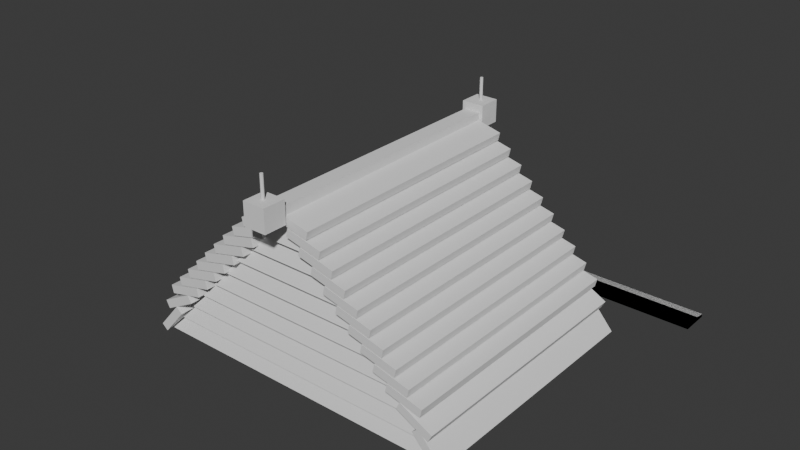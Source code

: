 # Source: belajar-1.blend  (saved by Blender 4.0.36; exported with 4.5.12 LTS)
import bpy
from mathutils import Matrix  # noqa: F401  (used for matrix-valued properties, if any)

bpy.ops.wm.read_factory_settings(use_empty=True)
scene = bpy.context.scene
scene.name = 'Scene'

# ---- collections
col_collection = bpy.data.collections.new('Collection'); scene.collection.children.link(col_collection)

# ---- materials (node trees are filled in below, after node groups)
mat_material = bpy.data.materials.new('Material')
mat_material.alpha_threshold = 0.0
mat_material.use_transparent_shadow = False
mat_material.roughness = 0.5
mat_material.line_color = (0.0, 0.0, 0.0, 1.0)

# ---- material node trees
mat_material.use_nodes = True; mat_material.node_tree.nodes.clear()
_N = mat_material.node_tree.nodes; _L = mat_material.node_tree.links
n0 = _N.new('ShaderNodeOutputMaterial'); n0.name = 'Material Output'; n0.location = (300, 300)
n1 = _N.new('ShaderNodeBsdfPrincipled'); n1.name = 'Principled BSDF'; n1.location = (10, 300)
n1.inputs[3].default_value = 1.45
_L.new(n1.outputs[0], n0.inputs[0])
n0.is_active_output = True

# ---- world
world_world = bpy.data.worlds.new('World'); scene.world = world_world
world_world.use_nodes = True; world_world.node_tree.nodes.clear()
_N = world_world.node_tree.nodes; _L = world_world.node_tree.links
n0 = _N.new('ShaderNodeOutputWorld'); n0.name = 'World Output'; n0.location = (300, 300)
n1 = _N.new('ShaderNodeBackground'); n1.name = 'Background'; n1.location = (10, 300)
n1.inputs[0].default_value = (0.05088, 0.05088, 0.05088, 1.0)
_L.new(n1.outputs[0], n0.inputs[0])
n0.is_active_output = True
world_world.color = (0.05088, 0.05088, 0.05088)
world_world.use_sun_shadow = False
world_world.sun_shadow_jitter_overblur = 0.0

# ---- meshes
me_cube_008 = bpy.data.meshes.new('Cube.008')
me_cube_008.from_pydata([(-1.0, -21.58, -9.576), (0.0162, 1.0, 1.0), (0.0294, -1.0, 1.0), (0.1863, -1.0, -1.0), (0.1731, 1.0, -1.0), (0.8249, -19.58, -7.576), (0.8381, -21.58, -7.576), (0.995, -21.58, -9.576), (0.9818, -19.58, -9.576), (0.7238, -17.01, -6.504), (0.737, -19.01, -6.504), (0.894, -19.01, -8.504), (0.8807, -17.01, -8.504), (0.6227, -14.44, -5.432), (0.636, -16.44, -5.432), (0.7929, -16.44, -7.432), (0.7797, -14.44, -7.432), (0.5217, -11.87, -4.36), (0.5349, -13.87, -4.36), (0.6918, -13.87, -6.36), (0.6786, -11.87, -6.36), (0.4206, -9.292, -3.288), (0.4338, -11.29, -3.288), (0.5907, -11.29, -5.288), (0.5775, -9.292, -5.288), (0.3195, -6.719, -2.216), (0.3327, -8.719, -2.216), (0.4896, -8.719, -4.216), (0.4764, -6.719, -4.216), (0.2184, -4.146, -1.144), (0.2316, -6.146, -1.144), (0.3885, -6.146, -3.144), (0.3753, -4.146, -3.144), (0.1173, -1.573, -0.07195), (0.1305, -3.573, -0.07195), (0.2874, -3.573, -2.072), (0.2742, -1.573, -2.072), (-0.0001301, 1.0, 1.0), (-0.01454, -1.0, 1.0), (-0.1752, -1.0, -1.0), (-0.1608, 1.0, -1.0), (-0.8375, -19.58, -7.576), (-0.8519, -21.58, -7.576), (-1.0, -21.58, -9.419), (-1.0, -19.84, -9.576), (-0.9982, -19.58, -9.576), (-0.7328, -17.01, -6.504), (-0.7472, -19.01, -6.504), (-0.9079, -19.01, -8.504), (-0.8935, -17.01, -8.504), (-0.6281, -14.44, -5.432), (-0.6425, -16.44, -5.432), (-0.8033, -16.44, -7.432), (-0.7888, -14.44, -7.432), (-0.5235, -11.87, -4.36), (-0.5379, -13.87, -4.36), (-0.6986, -13.87, -6.36), (-0.6842, -11.87, -6.36), (-0.4188, -9.292, -3.288), (-0.4332, -11.29, -3.288), (-0.5939, -11.29, -5.288), (-0.5795, -9.292, -5.288), (-0.3141, -6.719, -2.216), (-0.3285, -8.719, -2.216), (-0.4892, -8.719, -4.216), (-0.4748, -6.719, -4.216), (-0.2095, -4.146, -1.144), (-0.2239, -6.146, -1.144), (-0.3846, -6.146, -3.144), (-0.3702, -4.146, -3.144), (-0.1048, -1.573, -0.07195), (-0.1192, -3.573, -0.07195), (-0.2799, -3.573, -2.072), (-0.2655, -1.573, -2.072)], [], [(2, 1, 37, 38), (3, 2, 38, 39), (4, 3, 39, 40), (1, 4, 40, 37), (6, 5, 41, 42), (43, 0, 7, 6, 42), (44, 0, 43), (8, 7, 0, 44, 45), (5, 8, 45, 41), (10, 9, 46, 47), (11, 10, 47, 48), (12, 11, 48, 49), (9, 12, 49, 46), (14, 13, 50, 51), (15, 14, 51, 52), (16, 15, 52, 53), (13, 16, 53, 50), (18, 17, 54, 55), (19, 18, 55, 56), (20, 19, 56, 57), (17, 20, 57, 54), (22, 21, 58, 59), (23, 22, 59, 60), (24, 23, 60, 61), (21, 24, 61, 58), (26, 25, 62, 63), (27, 26, 63, 64), (28, 27, 64, 65), (25, 28, 65, 62), (30, 29, 66, 67), (31, 30, 67, 68), (32, 31, 68, 69), (29, 32, 69, 66), (34, 33, 70, 71), (35, 34, 71, 72), (36, 35, 72, 73), (33, 36, 73, 70), (5, 6, 7, 8), (9, 10, 11, 12), (13, 14, 15, 16), (17, 18, 19, 20), (25, 26, 27, 28), (21, 22, 23, 24), (30, 31, 32, 29), (1, 2, 3, 4), (33, 34, 35, 36), (52, 51, 50, 53), (48, 47, 46, 49), (44, 43, 42, 41, 45), (55, 54, 57, 56), (64, 63, 62, 65), (61, 60, 59, 58), (69, 68, 67, 66), (39, 38, 37, 40), (73, 72, 71, 70)])
me_cube_008.polygons.foreach_set('material_index', [0, 0, 0, 0, 0, 0, 0, 0, 0, 0, 0, 0, 0, 0, 0, 0, 0, 0, 0, 0, 0, 0, 0, 0, 0, 0, 0, 0, 0, 0, 0, 0, 0, 0, 0, 0, 0, 13684, 13684, 13684, 13684, 13684, 13684, 13684, 13684, 13684, 13077, 13077, 13077, 13077, 13077, 13077, 13077, 13077, 13077])
_uv = me_cube_008.uv_layers.new(name='UVMap')
_uv.uv.foreach_set('vector', [0.7463, 0.75, 0.748, 0.5, 0.75, 0.5, 0.7518, 0.75, 0.375, 0.8517, 0.625, 0.8713, 0.625, 0.8768, 0.375, 0.8969, 0.2716, 0.5, 0.2733, 0.75, 0.2281, 0.75, 0.2299, 0.5, 0.625, 0.377, 0.375, 0.3966, 0.375, 0.3549, 0.625, 0.375, 0.6452, 0.75, 0.6469, 0.5, 0.8547, 0.5, 0.8565, 0.75, 0.3946, 1.0, 0.375, 1.0, 0.375, 0.7506, 0.625, 0.7702, 0.625, 0.9815, 0.375, 0.2185, 0.375, 0.0, 0.3946, 0.0, 0.3727, 0.5, 0.3744, 0.75, 0.125, 0.75, 0.125, 0.5315, 0.1252, 0.5, 0.625, 0.4781, 0.375, 0.4977, 0.375, 0.2502, 0.625, 0.2703, 0.6579, 0.75, 0.6595, 0.5, 0.8416, 0.5, 0.8434, 0.75, 0.375, 0.7633, 0.625, 0.7829, 0.625, 0.9684, 0.375, 0.9885, 0.3601, 0.5, 0.3617, 0.75, 0.1365, 0.75, 0.1383, 0.5, 0.625, 0.4655, 0.375, 0.4851, 0.375, 0.2633, 0.625, 0.2834, 0.6705, 0.75, 0.6722, 0.5, 0.8285, 0.5, 0.8303, 0.75, 0.375, 0.7759, 0.625, 0.7955, 0.625, 0.9553, 0.375, 0.9754, 0.3475, 0.5, 0.3491, 0.75, 0.1496, 0.75, 0.1514, 0.5, 0.625, 0.4528, 0.375, 0.4725, 0.375, 0.2764, 0.625, 0.2965, 0.6831, 0.75, 0.6848, 0.5, 0.8154, 0.5, 0.8172, 0.75, 0.375, 0.7885, 0.625, 0.8081, 0.625, 0.9422, 0.375, 0.9623, 0.3348, 0.5, 0.3365, 0.75, 0.1627, 0.75, 0.1645, 0.5, 0.625, 0.4402, 0.375, 0.4598, 0.375, 0.2895, 0.625, 0.3096, 0.6958, 0.75, 0.6974, 0.5, 0.8024, 0.5, 0.8042, 0.75, 0.375, 0.8012, 0.625, 0.8208, 0.625, 0.9292, 0.375, 0.9492, 0.3222, 0.5, 0.3238, 0.75, 0.1758, 0.75, 0.1776, 0.5, 0.625, 0.4276, 0.375, 0.4472, 0.375, 0.3026, 0.625, 0.3226, 0.7084, 0.75, 0.7101, 0.5, 0.7893, 0.5, 0.7911, 0.75, 0.375, 0.8138, 0.625, 0.8334, 0.625, 0.9161, 0.375, 0.9362, 0.3095, 0.5, 0.3112, 0.75, 0.1888, 0.75, 0.1906, 0.5, 0.625, 0.4149, 0.375, 0.4345, 0.375, 0.3156, 0.625, 0.3357, 0.7211, 0.75, 0.7227, 0.5, 0.7762, 0.5, 0.778, 0.75, 0.375, 0.8264, 0.625, 0.8461, 0.625, 0.903, 0.375, 0.9231, 0.2969, 0.5, 0.2986, 0.75, 0.2019, 0.75, 0.2037, 0.5, 0.625, 0.4023, 0.375, 0.4219, 0.375, 0.3287, 0.625, 0.3488, 0.7337, 0.75, 0.7353, 0.5, 0.7631, 0.5, 0.7649, 0.75, 0.375, 0.8391, 0.625, 0.8587, 0.625, 0.8899, 0.375, 0.91, 0.2843, 0.5, 0.2859, 0.75, 0.215, 0.75, 0.2168, 0.5, 0.625, 0.3897, 0.375, 0.4093, 0.375, 0.3418, 0.625, 0.3619, 0.827, 0.6283, 0.8303, 0.6336, 0.8684, 0.6203, 0.8651, 0.615, 0.8023, 0.6286, 0.8056, 0.6339, 0.8437, 0.6206, 0.8404, 0.6153, 0.7776, 0.6289, 0.7809, 0.6342, 0.819, 0.6209, 0.8157, 0.6156, 0.7529, 0.6292, 0.7563, 0.6345, 0.7944, 0.6212, 0.791, 0.6159, 0.7036, 0.6298, 0.7069, 0.6351, 0.745, 0.6218, 0.7417, 0.6165, 0.7283, 0.6295, 0.7316, 0.6348, 0.7697, 0.6215, 0.7664, 0.6162, 0.6822, 0.6354, 0.7203, 0.6221, 0.717, 0.6168, 0.6789, 0.6301, 0.6295, 0.6307, 0.6329, 0.636, 0.671, 0.6227, 0.6676, 0.6174, 0.6542, 0.6304, 0.6575, 0.6357, 0.6956, 0.6224, 0.6923, 0.6171, 0.5693, 0.1503, 0.5305, 0.1377, 0.5272, 0.143, 0.5659, 0.1557, 0.5943, 0.1502, 0.5556, 0.1376, 0.5523, 0.1429, 0.591, 0.1556, 0.6165, 0.1548, 0.6164, 0.1491, 0.5807, 0.1375, 0.5773, 0.1428, 0.6161, 0.1555, 0.5055, 0.1378, 0.5021, 0.1431, 0.5408, 0.1558, 0.5442, 0.1504, 0.494, 0.1506, 0.4553, 0.138, 0.4519, 0.1433, 0.4907, 0.156, 0.5157, 0.1559, 0.5191, 0.1505, 0.4804, 0.1379, 0.477, 0.1432, 0.4656, 0.1561, 0.4689, 0.1507, 0.4302, 0.1381, 0.4269, 0.1434, 0.4188, 0.1509, 0.3801, 0.1383, 0.3767, 0.1436, 0.4154, 0.1563, 0.4405, 0.1562, 0.4439, 0.1508, 0.4051, 0.1382, 0.4018, 0.1435])
me_cube_008.materials.append(mat_material)
me_cube_008.use_mirror_vertex_groups = False
me_cube_008.update()
me_cube_012 = bpy.data.meshes.new('Cube.012')
me_cube_012.from_pydata([(-1.0, -21.58, -9.576), (0.0162, 1.0, 1.0), (0.0294, -1.0, 1.0), (0.1863, -1.0, -1.0), (0.1731, 1.0, -1.0), (0.8249, -19.58, -7.576), (0.8381, -21.58, -7.576), (0.995, -21.58, -9.576), (0.9818, -19.58, -9.576), (0.7238, -17.01, -6.504), (0.737, -19.01, -6.504), (0.894, -19.01, -8.504), (0.8807, -17.01, -8.504), (0.6227, -14.44, -5.432), (0.636, -16.44, -5.432), (0.7929, -16.44, -7.432), (0.7797, -14.44, -7.432), (0.5217, -11.87, -4.36), (0.5349, -13.87, -4.36), (0.6918, -13.87, -6.36), (0.6786, -11.87, -6.36), (0.4206, -9.292, -3.288), (0.4338, -11.29, -3.288), (0.5907, -11.29, -5.288), (0.5775, -9.292, -5.288), (0.3195, -6.719, -2.216), (0.3327, -8.719, -2.216), (0.4896, -8.719, -4.216), (0.4764, -6.719, -4.216), (0.2184, -4.146, -1.144), (0.2316, -6.146, -1.144), (0.3885, -6.146, -3.144), (0.3753, -4.146, -3.144), (0.1173, -1.573, -0.07195), (0.1305, -3.573, -0.07195), (0.2874, -3.573, -2.072), (0.2742, -1.573, -2.072), (-0.0001301, 1.0, 1.0), (-0.01454, -1.0, 1.0), (-0.1752, -1.0, -1.0), (-0.1608, 1.0, -1.0), (-0.8375, -19.58, -7.576), (-0.8519, -21.58, -7.576), (-1.0, -21.58, -9.419), (-1.0, -19.84, -9.576), (-0.9982, -19.58, -9.576), (-0.7328, -17.01, -6.504), (-0.7472, -19.01, -6.504), (-0.9079, -19.01, -8.504), (-0.8935, -17.01, -8.504), (-0.6281, -14.44, -5.432), (-0.6425, -16.44, -5.432), (-0.8033, -16.44, -7.432), (-0.7888, -14.44, -7.432), (-0.5235, -11.87, -4.36), (-0.5379, -13.87, -4.36), (-0.6986, -13.87, -6.36), (-0.6842, -11.87, -6.36), (-0.4188, -9.292, -3.288), (-0.4332, -11.29, -3.288), (-0.5939, -11.29, -5.288), (-0.5795, -9.292, -5.288), (-0.3141, -6.719, -2.216), (-0.3285, -8.719, -2.216), (-0.4892, -8.719, -4.216), (-0.4748, -6.719, -4.216), (-0.2095, -4.146, -1.144), (-0.2239, -6.146, -1.144), (-0.3846, -6.146, -3.144), (-0.3702, -4.146, -3.144), (-0.1048, -1.573, -0.07195), (-0.1192, -3.573, -0.07195), (-0.2799, -3.573, -2.072), (-0.2655, -1.573, -2.072)], [], [(2, 1, 37, 38), (3, 2, 38, 39), (4, 3, 39, 40), (1, 4, 40, 37), (6, 5, 41, 42), (43, 0, 7, 6, 42), (44, 0, 43), (8, 7, 0, 44, 45), (5, 8, 45, 41), (10, 9, 46, 47), (11, 10, 47, 48), (12, 11, 48, 49), (9, 12, 49, 46), (14, 13, 50, 51), (15, 14, 51, 52), (16, 15, 52, 53), (13, 16, 53, 50), (18, 17, 54, 55), (19, 18, 55, 56), (20, 19, 56, 57), (17, 20, 57, 54), (22, 21, 58, 59), (23, 22, 59, 60), (24, 23, 60, 61), (21, 24, 61, 58), (26, 25, 62, 63), (27, 26, 63, 64), (28, 27, 64, 65), (25, 28, 65, 62), (30, 29, 66, 67), (31, 30, 67, 68), (32, 31, 68, 69), (29, 32, 69, 66), (34, 33, 70, 71), (35, 34, 71, 72), (36, 35, 72, 73), (33, 36, 73, 70), (5, 6, 7, 8), (9, 10, 11, 12), (13, 14, 15, 16), (17, 18, 19, 20), (25, 26, 27, 28), (21, 22, 23, 24), (30, 31, 32, 29), (1, 2, 3, 4), (33, 34, 35, 36), (52, 51, 50, 53), (48, 47, 46, 49), (44, 43, 42, 41, 45), (55, 54, 57, 56), (64, 63, 62, 65), (61, 60, 59, 58), (69, 68, 67, 66), (39, 38, 37, 40), (73, 72, 71, 70)])
me_cube_012.polygons.foreach_set('material_index', [0, 0, 0, 0, 0, 0, 0, 0, 0, 0, 0, 0, 0, 0, 0, 0, 0, 0, 0, 0, 0, 0, 0, 0, 0, 0, 0, 0, 0, 0, 0, 0, 0, 0, 0, 0, 0, 13684, 13684, 13684, 13684, 13684, 13684, 13684, 13684, 13684, 13077, 13077, 13077, 13077, 13077, 13077, 13077, 13077, 13077])
_uv = me_cube_012.uv_layers.new(name='UVMap')
_uv.uv.foreach_set('vector', [0.7463, 0.75, 0.748, 0.5, 0.75, 0.5, 0.7518, 0.75, 0.375, 0.8517, 0.625, 0.8713, 0.625, 0.8768, 0.375, 0.8969, 0.2716, 0.5, 0.2733, 0.75, 0.2281, 0.75, 0.2299, 0.5, 0.625, 0.377, 0.375, 0.3966, 0.375, 0.3549, 0.625, 0.375, 0.6452, 0.75, 0.6469, 0.5, 0.8547, 0.5, 0.8565, 0.75, 0.3946, 1.0, 0.375, 1.0, 0.375, 0.7506, 0.625, 0.7702, 0.625, 0.9815, 0.375, 0.2185, 0.375, 0.0, 0.3946, 0.0, 0.3727, 0.5, 0.3744, 0.75, 0.125, 0.75, 0.125, 0.5315, 0.1252, 0.5, 0.625, 0.4781, 0.375, 0.4977, 0.375, 0.2502, 0.625, 0.2703, 0.6579, 0.75, 0.6595, 0.5, 0.8416, 0.5, 0.8434, 0.75, 0.375, 0.7633, 0.625, 0.7829, 0.625, 0.9684, 0.375, 0.9885, 0.3601, 0.5, 0.3617, 0.75, 0.1365, 0.75, 0.1383, 0.5, 0.625, 0.4655, 0.375, 0.4851, 0.375, 0.2633, 0.625, 0.2834, 0.6705, 0.75, 0.6722, 0.5, 0.8285, 0.5, 0.8303, 0.75, 0.375, 0.7759, 0.625, 0.7955, 0.625, 0.9553, 0.375, 0.9754, 0.3475, 0.5, 0.3491, 0.75, 0.1496, 0.75, 0.1514, 0.5, 0.625, 0.4528, 0.375, 0.4725, 0.375, 0.2764, 0.625, 0.2965, 0.6831, 0.75, 0.6848, 0.5, 0.8154, 0.5, 0.8172, 0.75, 0.375, 0.7885, 0.625, 0.8081, 0.625, 0.9422, 0.375, 0.9623, 0.3348, 0.5, 0.3365, 0.75, 0.1627, 0.75, 0.1645, 0.5, 0.625, 0.4402, 0.375, 0.4598, 0.375, 0.2895, 0.625, 0.3096, 0.6958, 0.75, 0.6974, 0.5, 0.8024, 0.5, 0.8042, 0.75, 0.375, 0.8012, 0.625, 0.8208, 0.625, 0.9292, 0.375, 0.9492, 0.3222, 0.5, 0.3238, 0.75, 0.1758, 0.75, 0.1776, 0.5, 0.625, 0.4276, 0.375, 0.4472, 0.375, 0.3026, 0.625, 0.3226, 0.7084, 0.75, 0.7101, 0.5, 0.7893, 0.5, 0.7911, 0.75, 0.375, 0.8138, 0.625, 0.8334, 0.625, 0.9161, 0.375, 0.9362, 0.3095, 0.5, 0.3112, 0.75, 0.1888, 0.75, 0.1906, 0.5, 0.625, 0.4149, 0.375, 0.4345, 0.375, 0.3156, 0.625, 0.3357, 0.7211, 0.75, 0.7227, 0.5, 0.7762, 0.5, 0.778, 0.75, 0.375, 0.8264, 0.625, 0.8461, 0.625, 0.903, 0.375, 0.9231, 0.2969, 0.5, 0.2986, 0.75, 0.2019, 0.75, 0.2037, 0.5, 0.625, 0.4023, 0.375, 0.4219, 0.375, 0.3287, 0.625, 0.3488, 0.7337, 0.75, 0.7353, 0.5, 0.7631, 0.5, 0.7649, 0.75, 0.375, 0.8391, 0.625, 0.8587, 0.625, 0.8899, 0.375, 0.91, 0.2843, 0.5, 0.2859, 0.75, 0.215, 0.75, 0.2168, 0.5, 0.625, 0.3897, 0.375, 0.4093, 0.375, 0.3418, 0.625, 0.3619, 0.827, 0.6283, 0.8303, 0.6336, 0.8684, 0.6203, 0.8651, 0.615, 0.8023, 0.6286, 0.8056, 0.6339, 0.8437, 0.6206, 0.8404, 0.6153, 0.7776, 0.6289, 0.7809, 0.6342, 0.819, 0.6209, 0.8157, 0.6156, 0.7529, 0.6292, 0.7563, 0.6345, 0.7944, 0.6212, 0.791, 0.6159, 0.7036, 0.6298, 0.7069, 0.6351, 0.745, 0.6218, 0.7417, 0.6165, 0.7283, 0.6295, 0.7316, 0.6348, 0.7697, 0.6215, 0.7664, 0.6162, 0.6822, 0.6354, 0.7203, 0.6221, 0.717, 0.6168, 0.6789, 0.6301, 0.6295, 0.6307, 0.6329, 0.636, 0.671, 0.6227, 0.6676, 0.6174, 0.6542, 0.6304, 0.6575, 0.6357, 0.6956, 0.6224, 0.6923, 0.6171, 0.5693, 0.1503, 0.5305, 0.1377, 0.5272, 0.143, 0.5659, 0.1557, 0.5943, 0.1502, 0.5556, 0.1376, 0.5523, 0.1429, 0.591, 0.1556, 0.6165, 0.1548, 0.6164, 0.1491, 0.5807, 0.1375, 0.5773, 0.1428, 0.6161, 0.1555, 0.5055, 0.1378, 0.5021, 0.1431, 0.5408, 0.1558, 0.5442, 0.1504, 0.494, 0.1506, 0.4553, 0.138, 0.4519, 0.1433, 0.4907, 0.156, 0.5157, 0.1559, 0.5191, 0.1505, 0.4804, 0.1379, 0.477, 0.1432, 0.4656, 0.1561, 0.4689, 0.1507, 0.4302, 0.1381, 0.4269, 0.1434, 0.4188, 0.1509, 0.3801, 0.1383, 0.3767, 0.1436, 0.4154, 0.1563, 0.4405, 0.1562, 0.4439, 0.1508, 0.4051, 0.1382, 0.4018, 0.1435])
me_cube_012.materials.append(mat_material)
me_cube_012.use_mirror_vertex_groups = False
me_cube_012.update()
me_cube_024 = bpy.data.meshes.new('Cube.024')
me_cube_024.from_pydata([(-1.0, -1.0, -1.0), (-1.0, -1.0, 1.0), (-1.0, 1.0, -1.0), (-1.0, 1.0, 1.0), (1.0, -1.0, -1.0), (1.0, -1.0, 1.0), (1.0, 1.0, -1.0), (1.0, 1.0, 1.0), (-30.88, -1.003, -10.15), (-25.86, -1.002, -8.515), (-31.33, 0.9967, -10.15), (-26.31, 0.9977, -8.51), (-29.24, -1.003, -10.41), (-24.22, -1.002, -8.779), (-29.7, 0.9971, -10.41), (-24.68, 0.9981, -8.774), (-25.35, -1.005, -9.405), (-23.25, -1.005, -7.464), (-25.37, 0.9948, -9.43), (-23.27, 0.9953, -7.489), (-23.41, -1.005, -9.515), (-21.31, -1.005, -7.574), (-23.43, 0.9947, -9.54), (-21.33, 0.9952, -7.599), (-21.33, -1.004, -8.713), (-21.33, -1.004, -6.713), (-21.33, 0.9957, -8.713), (-21.33, 0.9957, -6.713), (-19.33, -1.004, -8.713), (-19.33, -1.004, -6.713), (-19.33, 0.9957, -8.713), (-19.33, 0.9957, -6.713), (-19.07, -1.004, -7.856), (-19.07, -1.004, -5.856), (-19.07, 0.9961, -7.856), (-19.07, 0.9961, -5.856), (-17.07, -1.004, -7.856), (-17.07, -1.004, -5.856), (-17.07, 0.9961, -7.856), (-17.07, 0.9961, -5.856), (-16.81, -1.003, -6.999), (-16.81, -1.003, -4.999), (-16.81, 0.9966, -6.999), (-16.81, 0.9966, -4.999), (-14.81, -1.003, -6.999), (-14.81, -1.003, -4.999), (-14.81, 0.9966, -6.999), (-14.81, 0.9966, -4.999), (-14.55, -1.003, -6.142), (-14.55, -1.003, -4.142), (-14.55, 0.9971, -6.142), (-14.55, 0.9971, -4.142), (-12.55, -1.003, -6.142), (-12.55, -1.003, -4.142), (-12.55, 0.9971, -6.142), (-12.55, 0.9971, -4.142), (-12.29, -1.002, -5.285), (-12.29, -1.002, -3.285), (-12.29, 0.9976, -5.285), (-12.29, 0.9976, -3.285), (-10.29, -1.002, -5.285), (-10.29, -1.002, -3.285), (-10.29, 0.9976, -5.285), (-10.29, 0.9976, -3.285), (-10.04, -1.002, -4.428), (-10.04, -1.002, -2.428), (-10.04, 0.9981, -4.428), (-10.04, 0.9981, -2.428), (-8.036, -1.002, -4.428), (-8.036, -1.002, -2.428), (-8.036, 0.9981, -4.428), (-8.036, 0.9981, -2.428), (-7.777, -1.001, -3.571), (-7.777, -1.001, -1.571), (-7.777, 0.9986, -3.571), (-7.777, 0.9986, -1.571), (-5.777, -1.001, -3.571), (-5.777, -1.001, -1.571), (-5.777, 0.9986, -3.571), (-5.777, 0.9986, -1.571), (-5.518, -1.001, -2.714), (-5.518, -1.001, -0.714), (-5.518, 0.999, -2.714), (-5.518, 0.999, -0.714), (-3.518, -1.001, -2.714), (-3.518, -1.001, -0.714), (-3.518, 0.999, -2.714), (-3.518, 0.999, -0.714), (-3.259, -1.0, -1.857), (-3.259, -1.0, 0.143), (-3.259, 0.9995, -1.857), (-3.259, 0.9995, 0.143), (-1.259, -1.0, -1.857), (-1.259, -1.0, 0.143), (-1.259, 0.9995, -1.857), (-1.259, 0.9995, 0.143)], [], [(0, 1, 3, 2), (2, 3, 7, 6), (6, 7, 5, 4), (4, 5, 1, 0), (2, 6, 4, 0), (7, 3, 1, 5), (8, 9, 11, 10), (10, 11, 15, 14), (14, 15, 13, 12), (12, 13, 9, 8), (10, 14, 12, 8), (15, 11, 9, 13), (16, 17, 19, 18), (18, 19, 23, 22), (22, 23, 21, 20), (20, 21, 17, 16), (18, 22, 20, 16), (23, 19, 17, 21), (24, 25, 27, 26), (26, 27, 31, 30), (30, 31, 29, 28), (28, 29, 25, 24), (26, 30, 28, 24), (31, 27, 25, 29), (32, 33, 35, 34), (34, 35, 39, 38), (38, 39, 37, 36), (36, 37, 33, 32), (34, 38, 36, 32), (39, 35, 33, 37), (40, 41, 43, 42), (42, 43, 47, 46), (46, 47, 45, 44), (44, 45, 41, 40), (42, 46, 44, 40), (47, 43, 41, 45), (48, 49, 51, 50), (50, 51, 55, 54), (54, 55, 53, 52), (52, 53, 49, 48), (50, 54, 52, 48), (55, 51, 49, 53), (56, 57, 59, 58), (58, 59, 63, 62), (62, 63, 61, 60), (60, 61, 57, 56), (58, 62, 60, 56), (63, 59, 57, 61), (64, 65, 67, 66), (66, 67, 71, 70), (70, 71, 69, 68), (68, 69, 65, 64), (66, 70, 68, 64), (71, 67, 65, 69), (72, 73, 75, 74), (74, 75, 79, 78), (78, 79, 77, 76), (76, 77, 73, 72), (74, 78, 76, 72), (79, 75, 73, 77), (80, 81, 83, 82), (82, 83, 87, 86), (86, 87, 85, 84), (84, 85, 81, 80), (82, 86, 84, 80), (87, 83, 81, 85), (88, 89, 91, 90), (90, 91, 95, 94), (94, 95, 93, 92), (92, 93, 89, 88), (90, 94, 92, 88), (95, 91, 89, 93)])
_uv = me_cube_024.uv_layers.new(name='UVMap')
_uv.uv.foreach_set('vector', [0.375, 0.0, 0.625, 0.0, 0.625, 0.25, 0.375, 0.25, 0.375, 0.25, 0.625, 0.25, 0.625, 0.5, 0.375, 0.5, 0.375, 0.5, 0.625, 0.5, 0.625, 0.75, 0.375, 0.75, 0.375, 0.75, 0.625, 0.75, 0.625, 1.0, 0.375, 1.0, 0.125, 0.5, 0.375, 0.5, 0.375, 0.75, 0.125, 0.75, 0.625, 0.5, 0.875, 0.5, 0.875, 0.75, 0.625, 0.75, 0.375, 0.0, 0.625, 0.0, 0.625, 0.25, 0.375, 0.25, 0.375, 0.25, 0.625, 0.25, 0.625, 0.5, 0.375, 0.5, 0.375, 0.5, 0.625, 0.5, 0.625, 0.75, 0.375, 0.75, 0.375, 0.75, 0.625, 0.75, 0.625, 1.0, 0.375, 1.0, 0.125, 0.5, 0.375, 0.5, 0.375, 0.75, 0.125, 0.75, 0.625, 0.5, 0.875, 0.5, 0.875, 0.75, 0.625, 0.75, 0.375, 0.0, 0.625, 0.0, 0.625, 0.25, 0.375, 0.25, 0.375, 0.25, 0.625, 0.25, 0.625, 0.5, 0.375, 0.5, 0.375, 0.5, 0.625, 0.5, 0.625, 0.75, 0.375, 0.75, 0.375, 0.75, 0.625, 0.75, 0.625, 1.0, 0.375, 1.0, 0.125, 0.5, 0.375, 0.5, 0.375, 0.75, 0.125, 0.75, 0.625, 0.5, 0.875, 0.5, 0.875, 0.75, 0.625, 0.75, 0.375, 0.0, 0.625, 0.0, 0.625, 0.25, 0.375, 0.25, 0.375, 0.25, 0.625, 0.25, 0.625, 0.5, 0.375, 0.5, 0.375, 0.5, 0.625, 0.5, 0.625, 0.75, 0.375, 0.75, 0.375, 0.75, 0.625, 0.75, 0.625, 1.0, 0.375, 1.0, 0.125, 0.5, 0.375, 0.5, 0.375, 0.75, 0.125, 0.75, 0.625, 0.5, 0.875, 0.5, 0.875, 0.75, 0.625, 0.75, 0.375, 0.0, 0.625, 0.0, 0.625, 0.25, 0.375, 0.25, 0.375, 0.25, 0.625, 0.25, 0.625, 0.5, 0.375, 0.5, 0.375, 0.5, 0.625, 0.5, 0.625, 0.75, 0.375, 0.75, 0.375, 0.75, 0.625, 0.75, 0.625, 1.0, 0.375, 1.0, 0.125, 0.5, 0.375, 0.5, 0.375, 0.75, 0.125, 0.75, 0.625, 0.5, 0.875, 0.5, 0.875, 0.75, 0.625, 0.75, 0.375, 0.0, 0.625, 0.0, 0.625, 0.25, 0.375, 0.25, 0.375, 0.25, 0.625, 0.25, 0.625, 0.5, 0.375, 0.5, 0.375, 0.5, 0.625, 0.5, 0.625, 0.75, 0.375, 0.75, 0.375, 0.75, 0.625, 0.75, 0.625, 1.0, 0.375, 1.0, 0.125, 0.5, 0.375, 0.5, 0.375, 0.75, 0.125, 0.75, 0.625, 0.5, 0.875, 0.5, 0.875, 0.75, 0.625, 0.75, 0.375, 0.0, 0.625, 0.0, 0.625, 0.25, 0.375, 0.25, 0.375, 0.25, 0.625, 0.25, 0.625, 0.5, 0.375, 0.5, 0.375, 0.5, 0.625, 0.5, 0.625, 0.75, 0.375, 0.75, 0.375, 0.75, 0.625, 0.75, 0.625, 1.0, 0.375, 1.0, 0.125, 0.5, 0.375, 0.5, 0.375, 0.75, 0.125, 0.75, 0.625, 0.5, 0.875, 0.5, 0.875, 0.75, 0.625, 0.75, 0.375, 0.0, 0.625, 0.0, 0.625, 0.25, 0.375, 0.25, 0.375, 0.25, 0.625, 0.25, 0.625, 0.5, 0.375, 0.5, 0.375, 0.5, 0.625, 0.5, 0.625, 0.75, 0.375, 0.75, 0.375, 0.75, 0.625, 0.75, 0.625, 1.0, 0.375, 1.0, 0.125, 0.5, 0.375, 0.5, 0.375, 0.75, 0.125, 0.75, 0.625, 0.5, 0.875, 0.5, 0.875, 0.75, 0.625, 0.75, 0.375, 0.0, 0.625, 0.0, 0.625, 0.25, 0.375, 0.25, 0.375, 0.25, 0.625, 0.25, 0.625, 0.5, 0.375, 0.5, 0.375, 0.5, 0.625, 0.5, 0.625, 0.75, 0.375, 0.75, 0.375, 0.75, 0.625, 0.75, 0.625, 1.0, 0.375, 1.0, 0.125, 0.5, 0.375, 0.5, 0.375, 0.75, 0.125, 0.75, 0.625, 0.5, 0.875, 0.5, 0.875, 0.75, 0.625, 0.75, 0.375, 0.0, 0.625, 0.0, 0.625, 0.25, 0.375, 0.25, 0.375, 0.25, 0.625, 0.25, 0.625, 0.5, 0.375, 0.5, 0.375, 0.5, 0.625, 0.5, 0.625, 0.75, 0.375, 0.75, 0.375, 0.75, 0.625, 0.75, 0.625, 1.0, 0.375, 1.0, 0.125, 0.5, 0.375, 0.5, 0.375, 0.75, 0.125, 0.75, 0.625, 0.5, 0.875, 0.5, 0.875, 0.75, 0.625, 0.75, 0.375, 0.0, 0.625, 0.0, 0.625, 0.25, 0.375, 0.25, 0.375, 0.25, 0.625, 0.25, 0.625, 0.5, 0.375, 0.5, 0.375, 0.5, 0.625, 0.5, 0.625, 0.75, 0.375, 0.75, 0.375, 0.75, 0.625, 0.75, 0.625, 1.0, 0.375, 1.0, 0.125, 0.5, 0.375, 0.5, 0.375, 0.75, 0.125, 0.75, 0.625, 0.5, 0.875, 0.5, 0.875, 0.75, 0.625, 0.75, 0.375, 0.0, 0.625, 0.0, 0.625, 0.25, 0.375, 0.25, 0.375, 0.25, 0.625, 0.25, 0.625, 0.5, 0.375, 0.5, 0.375, 0.5, 0.625, 0.5, 0.625, 0.75, 0.375, 0.75, 0.375, 0.75, 0.625, 0.75, 0.625, 1.0, 0.375, 1.0, 0.125, 0.5, 0.375, 0.5, 0.375, 0.75, 0.125, 0.75, 0.625, 0.5, 0.875, 0.5, 0.875, 0.75, 0.625, 0.75])
me_cube_024.update()
me_cube_025 = bpy.data.meshes.new('Cube.025')
me_cube_025.from_pydata([(-1.0, -1.0, -1.0), (-1.0, -1.0, 1.0), (-1.0, 1.0, -1.0), (-1.0, 1.0, 1.0), (1.0, -1.0, -1.0), (1.0, -1.0, 1.0), (1.0, 1.0, -1.0), (1.0, 1.0, 1.0), (-30.88, -1.003, -10.15), (-25.86, -1.002, -8.515), (-31.33, 0.9967, -10.15), (-26.31, 0.9977, -8.51), (-29.24, -1.003, -10.41), (-24.22, -1.002, -8.779), (-29.7, 0.9971, -10.41), (-24.68, 0.9981, -8.774), (-25.35, -1.005, -9.405), (-23.25, -1.005, -7.464), (-25.37, 0.9948, -9.43), (-23.27, 0.9953, -7.489), (-23.41, -1.005, -9.515), (-21.31, -1.005, -7.574), (-23.43, 0.9947, -9.54), (-21.33, 0.9952, -7.599), (-21.33, -1.004, -8.713), (-21.33, -1.004, -6.713), (-21.33, 0.9957, -8.713), (-21.33, 0.9957, -6.713), (-19.33, -1.004, -8.713), (-19.33, -1.004, -6.713), (-19.33, 0.9957, -8.713), (-19.33, 0.9957, -6.713), (-19.07, -1.004, -7.856), (-19.07, -1.004, -5.856), (-19.07, 0.9961, -7.856), (-19.07, 0.9961, -5.856), (-17.07, -1.004, -7.856), (-17.07, -1.004, -5.856), (-17.07, 0.9961, -7.856), (-17.07, 0.9961, -5.856), (-16.81, -1.003, -6.999), (-16.81, -1.003, -4.999), (-16.81, 0.9966, -6.999), (-16.81, 0.9966, -4.999), (-14.81, -1.003, -6.999), (-14.81, -1.003, -4.999), (-14.81, 0.9966, -6.999), (-14.81, 0.9966, -4.999), (-14.55, -1.003, -6.142), (-14.55, -1.003, -4.142), (-14.55, 0.9971, -6.142), (-14.55, 0.9971, -4.142), (-12.55, -1.003, -6.142), (-12.55, -1.003, -4.142), (-12.55, 0.9971, -6.142), (-12.55, 0.9971, -4.142), (-12.29, -1.002, -5.285), (-12.29, -1.002, -3.285), (-12.29, 0.9976, -5.285), (-12.29, 0.9976, -3.285), (-10.29, -1.002, -5.285), (-10.29, -1.002, -3.285), (-10.29, 0.9976, -5.285), (-10.29, 0.9976, -3.285), (-10.04, -1.002, -4.428), (-10.04, -1.002, -2.428), (-10.04, 0.9981, -4.428), (-10.04, 0.9981, -2.428), (-8.036, -1.002, -4.428), (-8.036, -1.002, -2.428), (-8.036, 0.9981, -4.428), (-8.036, 0.9981, -2.428), (-7.777, -1.001, -3.571), (-7.777, -1.001, -1.571), (-7.777, 0.9986, -3.571), (-7.777, 0.9986, -1.571), (-5.777, -1.001, -3.571), (-5.777, -1.001, -1.571), (-5.777, 0.9986, -3.571), (-5.777, 0.9986, -1.571), (-5.518, -1.001, -2.714), (-5.518, -1.001, -0.714), (-5.518, 0.999, -2.714), (-5.518, 0.999, -0.714), (-3.518, -1.001, -2.714), (-3.518, -1.001, -0.714), (-3.518, 0.999, -2.714), (-3.518, 0.999, -0.714), (-3.259, -1.0, -1.857), (-3.259, -1.0, 0.143), (-3.259, 0.9995, -1.857), (-3.259, 0.9995, 0.143), (-1.259, -1.0, -1.857), (-1.259, -1.0, 0.143), (-1.259, 0.9995, -1.857), (-1.259, 0.9995, 0.143)], [], [(0, 1, 3, 2), (2, 3, 7, 6), (6, 7, 5, 4), (4, 5, 1, 0), (2, 6, 4, 0), (7, 3, 1, 5), (8, 9, 11, 10), (10, 11, 15, 14), (14, 15, 13, 12), (12, 13, 9, 8), (10, 14, 12, 8), (15, 11, 9, 13), (16, 17, 19, 18), (18, 19, 23, 22), (22, 23, 21, 20), (20, 21, 17, 16), (18, 22, 20, 16), (23, 19, 17, 21), (24, 25, 27, 26), (26, 27, 31, 30), (30, 31, 29, 28), (28, 29, 25, 24), (26, 30, 28, 24), (31, 27, 25, 29), (32, 33, 35, 34), (34, 35, 39, 38), (38, 39, 37, 36), (36, 37, 33, 32), (34, 38, 36, 32), (39, 35, 33, 37), (40, 41, 43, 42), (42, 43, 47, 46), (46, 47, 45, 44), (44, 45, 41, 40), (42, 46, 44, 40), (47, 43, 41, 45), (48, 49, 51, 50), (50, 51, 55, 54), (54, 55, 53, 52), (52, 53, 49, 48), (50, 54, 52, 48), (55, 51, 49, 53), (56, 57, 59, 58), (58, 59, 63, 62), (62, 63, 61, 60), (60, 61, 57, 56), (58, 62, 60, 56), (63, 59, 57, 61), (64, 65, 67, 66), (66, 67, 71, 70), (70, 71, 69, 68), (68, 69, 65, 64), (66, 70, 68, 64), (71, 67, 65, 69), (72, 73, 75, 74), (74, 75, 79, 78), (78, 79, 77, 76), (76, 77, 73, 72), (74, 78, 76, 72), (79, 75, 73, 77), (80, 81, 83, 82), (82, 83, 87, 86), (86, 87, 85, 84), (84, 85, 81, 80), (82, 86, 84, 80), (87, 83, 81, 85), (88, 89, 91, 90), (90, 91, 95, 94), (94, 95, 93, 92), (92, 93, 89, 88), (90, 94, 92, 88), (95, 91, 89, 93)])
_uv = me_cube_025.uv_layers.new(name='UVMap')
_uv.uv.foreach_set('vector', [0.375, 0.0, 0.625, 0.0, 0.625, 0.25, 0.375, 0.25, 0.375, 0.25, 0.625, 0.25, 0.625, 0.5, 0.375, 0.5, 0.375, 0.5, 0.625, 0.5, 0.625, 0.75, 0.375, 0.75, 0.375, 0.75, 0.625, 0.75, 0.625, 1.0, 0.375, 1.0, 0.125, 0.5, 0.375, 0.5, 0.375, 0.75, 0.125, 0.75, 0.625, 0.5, 0.875, 0.5, 0.875, 0.75, 0.625, 0.75, 0.375, 0.0, 0.625, 0.0, 0.625, 0.25, 0.375, 0.25, 0.375, 0.25, 0.625, 0.25, 0.625, 0.5, 0.375, 0.5, 0.375, 0.5, 0.625, 0.5, 0.625, 0.75, 0.375, 0.75, 0.375, 0.75, 0.625, 0.75, 0.625, 1.0, 0.375, 1.0, 0.125, 0.5, 0.375, 0.5, 0.375, 0.75, 0.125, 0.75, 0.625, 0.5, 0.875, 0.5, 0.875, 0.75, 0.625, 0.75, 0.375, 0.0, 0.625, 0.0, 0.625, 0.25, 0.375, 0.25, 0.375, 0.25, 0.625, 0.25, 0.625, 0.5, 0.375, 0.5, 0.375, 0.5, 0.625, 0.5, 0.625, 0.75, 0.375, 0.75, 0.375, 0.75, 0.625, 0.75, 0.625, 1.0, 0.375, 1.0, 0.125, 0.5, 0.375, 0.5, 0.375, 0.75, 0.125, 0.75, 0.625, 0.5, 0.875, 0.5, 0.875, 0.75, 0.625, 0.75, 0.375, 0.0, 0.625, 0.0, 0.625, 0.25, 0.375, 0.25, 0.375, 0.25, 0.625, 0.25, 0.625, 0.5, 0.375, 0.5, 0.375, 0.5, 0.625, 0.5, 0.625, 0.75, 0.375, 0.75, 0.375, 0.75, 0.625, 0.75, 0.625, 1.0, 0.375, 1.0, 0.125, 0.5, 0.375, 0.5, 0.375, 0.75, 0.125, 0.75, 0.625, 0.5, 0.875, 0.5, 0.875, 0.75, 0.625, 0.75, 0.375, 0.0, 0.625, 0.0, 0.625, 0.25, 0.375, 0.25, 0.375, 0.25, 0.625, 0.25, 0.625, 0.5, 0.375, 0.5, 0.375, 0.5, 0.625, 0.5, 0.625, 0.75, 0.375, 0.75, 0.375, 0.75, 0.625, 0.75, 0.625, 1.0, 0.375, 1.0, 0.125, 0.5, 0.375, 0.5, 0.375, 0.75, 0.125, 0.75, 0.625, 0.5, 0.875, 0.5, 0.875, 0.75, 0.625, 0.75, 0.375, 0.0, 0.625, 0.0, 0.625, 0.25, 0.375, 0.25, 0.375, 0.25, 0.625, 0.25, 0.625, 0.5, 0.375, 0.5, 0.375, 0.5, 0.625, 0.5, 0.625, 0.75, 0.375, 0.75, 0.375, 0.75, 0.625, 0.75, 0.625, 1.0, 0.375, 1.0, 0.125, 0.5, 0.375, 0.5, 0.375, 0.75, 0.125, 0.75, 0.625, 0.5, 0.875, 0.5, 0.875, 0.75, 0.625, 0.75, 0.375, 0.0, 0.625, 0.0, 0.625, 0.25, 0.375, 0.25, 0.375, 0.25, 0.625, 0.25, 0.625, 0.5, 0.375, 0.5, 0.375, 0.5, 0.625, 0.5, 0.625, 0.75, 0.375, 0.75, 0.375, 0.75, 0.625, 0.75, 0.625, 1.0, 0.375, 1.0, 0.125, 0.5, 0.375, 0.5, 0.375, 0.75, 0.125, 0.75, 0.625, 0.5, 0.875, 0.5, 0.875, 0.75, 0.625, 0.75, 0.375, 0.0, 0.625, 0.0, 0.625, 0.25, 0.375, 0.25, 0.375, 0.25, 0.625, 0.25, 0.625, 0.5, 0.375, 0.5, 0.375, 0.5, 0.625, 0.5, 0.625, 0.75, 0.375, 0.75, 0.375, 0.75, 0.625, 0.75, 0.625, 1.0, 0.375, 1.0, 0.125, 0.5, 0.375, 0.5, 0.375, 0.75, 0.125, 0.75, 0.625, 0.5, 0.875, 0.5, 0.875, 0.75, 0.625, 0.75, 0.375, 0.0, 0.625, 0.0, 0.625, 0.25, 0.375, 0.25, 0.375, 0.25, 0.625, 0.25, 0.625, 0.5, 0.375, 0.5, 0.375, 0.5, 0.625, 0.5, 0.625, 0.75, 0.375, 0.75, 0.375, 0.75, 0.625, 0.75, 0.625, 1.0, 0.375, 1.0, 0.125, 0.5, 0.375, 0.5, 0.375, 0.75, 0.125, 0.75, 0.625, 0.5, 0.875, 0.5, 0.875, 0.75, 0.625, 0.75, 0.375, 0.0, 0.625, 0.0, 0.625, 0.25, 0.375, 0.25, 0.375, 0.25, 0.625, 0.25, 0.625, 0.5, 0.375, 0.5, 0.375, 0.5, 0.625, 0.5, 0.625, 0.75, 0.375, 0.75, 0.375, 0.75, 0.625, 0.75, 0.625, 1.0, 0.375, 1.0, 0.125, 0.5, 0.375, 0.5, 0.375, 0.75, 0.125, 0.75, 0.625, 0.5, 0.875, 0.5, 0.875, 0.75, 0.625, 0.75, 0.375, 0.0, 0.625, 0.0, 0.625, 0.25, 0.375, 0.25, 0.375, 0.25, 0.625, 0.25, 0.625, 0.5, 0.375, 0.5, 0.375, 0.5, 0.625, 0.5, 0.625, 0.75, 0.375, 0.75, 0.375, 0.75, 0.625, 0.75, 0.625, 1.0, 0.375, 1.0, 0.125, 0.5, 0.375, 0.5, 0.375, 0.75, 0.125, 0.75, 0.625, 0.5, 0.875, 0.5, 0.875, 0.75, 0.625, 0.75, 0.375, 0.0, 0.625, 0.0, 0.625, 0.25, 0.375, 0.25, 0.375, 0.25, 0.625, 0.25, 0.625, 0.5, 0.375, 0.5, 0.375, 0.5, 0.625, 0.5, 0.625, 0.75, 0.375, 0.75, 0.375, 0.75, 0.625, 0.75, 0.625, 1.0, 0.375, 1.0, 0.125, 0.5, 0.375, 0.5, 0.375, 0.75, 0.125, 0.75, 0.625, 0.5, 0.875, 0.5, 0.875, 0.75, 0.625, 0.75])
me_cube_025.update()
me_cylinder_001 = bpy.data.meshes.new('Cylinder.001')
me_cylinder_001.from_pydata([(0.0, 1.0, -1.0), (0.0, 1.0, 1.0), (0.7071, 0.7071, -1.0), (0.7071, 0.7071, 1.0), (1.0, 0.0, -1.0), (1.0, 0.0, 1.0), (0.7071, -0.7071, -1.0), (0.7071, -0.7071, 1.0), (0.0, -1.0, -1.0), (0.0, -1.0, 1.0), (-0.7071, -0.7071, -1.0), (-0.7071, -0.7071, 1.0), (-1.0, 0.0, -1.0), (-1.0, 0.0, 1.0), (-0.7071, 0.7071, -1.0), (-0.7071, 0.7071, 1.0), (-5.522, -181.5, -2.695), (-5.522, -181.5, -1.378), (-5.522, -1.809, -2.695), (-5.522, -1.809, -1.378), (4.959, -181.5, -2.695), (4.959, -181.5, -1.378), (4.959, -1.809, -2.695), (4.959, -1.809, -1.378), (6.979, -174.3, -0.7937), (6.979, -174.3, -2.619), (6.979, -188.8, -0.7937), (6.979, -188.8, -2.619), (-7.542, -174.3, -0.7937), (-7.542, -174.3, -2.619), (-7.542, -188.8, -0.7937), (-7.542, -188.8, -2.619), (6.979, 6.613, -0.7937), (6.979, 6.613, -2.619), (6.979, -7.908, -0.7937), (6.979, -7.908, -2.619), (-7.542, 6.613, -0.7937), (-7.542, 6.613, -2.619), (-7.542, -7.908, -0.7937), (-7.542, -7.908, -2.619), (-0.8439, -180.6, -1.0), (-0.8439, -180.6, 1.0), (-0.1368, -180.9, -1.0), (-0.1368, -180.9, 1.0), (0.1561, -181.6, -1.0), (0.1561, -181.6, 1.0), (-0.1368, -182.3, -1.0), (-0.1368, -182.3, 1.0), (-0.8439, -182.6, -1.0), (-0.8439, -182.6, 1.0), (-1.551, -182.3, -1.0), (-1.551, -182.3, 1.0), (-1.844, -181.6, -1.0), (-1.844, -181.6, 1.0), (-1.551, -180.9, -1.0), (-1.551, -180.9, 1.0)], [], [(0, 1, 3, 2), (2, 3, 5, 4), (4, 5, 7, 6), (6, 7, 9, 8), (8, 9, 11, 10), (10, 11, 13, 12), (3, 1, 15, 13, 11, 9, 7, 5), (12, 13, 15, 14), (14, 15, 1, 0), (0, 2, 4, 6, 8, 10, 12, 14), (16, 17, 19, 18), (18, 19, 23, 22), (22, 23, 21, 20), (20, 21, 17, 16), (18, 22, 20, 16), (23, 19, 17, 21), (24, 25, 27, 26), (26, 27, 31, 30), (30, 31, 29, 28), (28, 29, 25, 24), (26, 30, 28, 24), (31, 27, 25, 29), (32, 33, 35, 34), (34, 35, 39, 38), (38, 39, 37, 36), (36, 37, 33, 32), (34, 38, 36, 32), (39, 35, 33, 37), (40, 41, 43, 42), (42, 43, 45, 44), (44, 45, 47, 46), (46, 47, 49, 48), (48, 49, 51, 50), (50, 51, 53, 52), (43, 41, 55, 53, 51, 49, 47, 45), (52, 53, 55, 54), (54, 55, 41, 40), (40, 42, 44, 46, 48, 50, 52, 54)])
_uv = me_cylinder_001.uv_layers.new(name='UVMap')
_uv.uv.foreach_set('vector', [1.0, 0.5, 1.0, 1.0, 0.875, 1.0, 0.875, 0.5, 0.875, 0.5, 0.875, 1.0, 0.75, 1.0, 0.75, 0.5, 0.75, 0.5, 0.75, 1.0, 0.625, 1.0, 0.625, 0.5, 0.625, 0.5, 0.625, 1.0, 0.5, 1.0, 0.5, 0.5, 0.5, 0.5, 0.5, 1.0, 0.375, 1.0, 0.375, 0.5, 0.375, 0.5, 0.375, 1.0, 0.25, 1.0, 0.25, 0.5, 0.4197, 0.4197, 0.25, 0.49, 0.08029, 0.4197, 0.01, 0.25, 0.08029, 0.08029, 0.25, 0.01, 0.4197, 0.08029, 0.49, 0.25, 0.25, 0.5, 0.25, 1.0, 0.125, 1.0, 0.125, 0.5, 0.125, 0.5, 0.125, 1.0, 0.0, 1.0, 0.0, 0.5, 0.75, 0.49, 0.9197, 0.4197, 0.99, 0.25, 0.9197, 0.08029, 0.75, 0.01, 0.5803, 0.08029, 0.51, 0.25, 0.5803, 0.4197, 0.375, 0.0, 0.625, 0.0, 0.625, 0.25, 0.375, 0.25, 0.375, 0.25, 0.625, 0.25, 0.625, 0.5, 0.375, 0.5, 0.375, 0.5, 0.625, 0.5, 0.625, 0.75, 0.375, 0.75, 0.375, 0.75, 0.625, 0.75, 0.625, 1.0, 0.375, 1.0, 0.125, 0.5, 0.375, 0.5, 0.375, 0.75, 0.125, 0.75, 0.625, 0.5, 0.875, 0.5, 0.875, 0.75, 0.625, 0.75, 0.375, 0.0, 0.625, 0.0, 0.625, 0.25, 0.375, 0.25, 0.375, 0.25, 0.625, 0.25, 0.625, 0.5, 0.375, 0.5, 0.375, 0.5, 0.625, 0.5, 0.625, 0.75, 0.375, 0.75, 0.375, 0.75, 0.625, 0.75, 0.625, 1.0, 0.375, 1.0, 0.125, 0.5, 0.375, 0.5, 0.375, 0.75, 0.125, 0.75, 0.625, 0.5, 0.875, 0.5, 0.875, 0.75, 0.625, 0.75, 0.375, 0.0, 0.625, 0.0, 0.625, 0.25, 0.375, 0.25, 0.375, 0.25, 0.625, 0.25, 0.625, 0.5, 0.375, 0.5, 0.375, 0.5, 0.625, 0.5, 0.625, 0.75, 0.375, 0.75, 0.375, 0.75, 0.625, 0.75, 0.625, 1.0, 0.375, 1.0, 0.125, 0.5, 0.375, 0.5, 0.375, 0.75, 0.125, 0.75, 0.625, 0.5, 0.875, 0.5, 0.875, 0.75, 0.625, 0.75, 1.0, 0.5, 1.0, 1.0, 0.875, 1.0, 0.875, 0.5, 0.875, 0.5, 0.875, 1.0, 0.75, 1.0, 0.75, 0.5, 0.75, 0.5, 0.75, 1.0, 0.625, 1.0, 0.625, 0.5, 0.625, 0.5, 0.625, 1.0, 0.5, 1.0, 0.5, 0.5, 0.5, 0.5, 0.5, 1.0, 0.375, 1.0, 0.375, 0.5, 0.375, 0.5, 0.375, 1.0, 0.25, 1.0, 0.25, 0.5, 0.4197, 0.4197, 0.25, 0.49, 0.08029, 0.4197, 0.01, 0.25, 0.08029, 0.08029, 0.25, 0.01, 0.4197, 0.08029, 0.49, 0.25, 0.25, 0.5, 0.25, 1.0, 0.125, 1.0, 0.125, 0.5, 0.125, 0.5, 0.125, 1.0, 0.0, 1.0, 0.0, 0.5, 0.75, 0.49, 0.9197, 0.4197, 0.99, 0.25, 0.9197, 0.08029, 0.75, 0.01, 0.5803, 0.08029, 0.51, 0.25, 0.5803, 0.4197])
me_cylinder_001.update()
me_cube_031 = bpy.data.meshes.new('Cube.031')
me_cube_031.from_pydata([(-1.0, -1.0, -1.0), (-1.0, -1.0, 1.0), (-1.0, 1.0, -1.0), (1.0, -1.0, -1.0), (1.0, 1.0, -1.0), (0.334, 1.0, -1.0), (-0.3327, 1.0, -1.0), (-0.3327, -1.0, -1.0), (0.334, -1.0, -1.0), (-0.3327, -1.0, 1.0), (1.0, -0.3402, 1.0), (1.0, -1.0, 0.3402), (0.334, -1.0, 0.3402), (0.334, -0.3402, 1.0), (-0.3259, -1.0, 1.0), (-1.0, 0.2652, 1.0), (-1.0, 1.0, 0.2652), (-0.3327, 1.0, 0.2652), (-0.3327, 0.2652, 1.0), (0.3339, 1.0, 1.0), (1.0, 1.0, 0.3255), (1.0, 0.3255, 1.0), (0.334, 0.3255, 1.0), (0.334, 1.0, 0.3255), (0.334, 1.0, 1.0)], [], [(2, 16, 17, 6), (4, 20, 21, 10, 11, 3), (3, 11, 12, 8), (7, 9, 1, 0), (5, 4, 3, 8), (0, 1, 15, 16, 2), (6, 17, 19, 24, 23, 5), (2, 6, 7, 0), (6, 5, 8, 7), (8, 12, 14, 9, 7), (22, 24, 19, 18, 9, 14, 13), (12, 13, 14), (10, 13, 12, 11), (5, 23, 20, 4), (17, 18, 19), (15, 18, 17, 16), (18, 15, 1, 9), (22, 23, 24), (22, 21, 20, 23), (21, 22, 13, 10)])
_uv = me_cube_031.uv_layers.new(name='UVMap')
_uv.uv.foreach_set('vector', [0.375, 0.25, 0.5331, 0.25, 0.5331, 0.3334, 0.375, 0.3334, 0.375, 0.5, 0.5407, 0.5, 0.625, 0.5843, 0.625, 0.6675, 0.5425, 0.75, 0.375, 0.75, 0.375, 0.75, 0.5425, 0.75, 0.5425, 0.8333, 0.375, 0.8333, 0.375, 0.9166, 0.625, 0.9166, 0.625, 1.0, 0.375, 1.0, 0.2917, 0.5, 0.375, 0.5, 0.375, 0.75, 0.2917, 0.75, 0.375, 0.0, 0.625, 0.0, 0.625, 0.1581, 0.5331, 0.25, 0.375, 0.25, 0.375, 0.3334, 0.5331, 0.3334, 0.625, 0.4167, 0.625, 0.4167, 0.5407, 0.4167, 0.375, 0.4167, 0.125, 0.5, 0.2084, 0.5, 0.2084, 0.75, 0.125, 0.75, 0.2084, 0.5, 0.2917, 0.5, 0.2917, 0.75, 0.2084, 0.75, 0.375, 0.8333, 0.5425, 0.8333, 0.625, 0.9157, 0.625, 0.9166, 0.375, 0.9166, 0.7083, 0.5843, 0.7083, 0.5, 0.7083, 0.5, 0.7916, 0.5919, 0.7916, 0.75, 0.7907, 0.75, 0.7083, 0.6675, 0.5425, 0.8333, 0.625, 0.8333, 0.625, 0.9157, 0.625, 0.75, 0.625, 0.8333, 0.5425, 0.8333, 0.5425, 0.75, 0.375, 0.4167, 0.5407, 0.4167, 0.5407, 0.5, 0.375, 0.5, 0.5331, 0.3334, 0.625, 0.3334, 0.625, 0.4167, 0.625, 0.25, 0.625, 0.3334, 0.5331, 0.3334, 0.5331, 0.25, 0.7916, 0.5919, 0.875, 0.5919, 0.875, 0.75, 0.7916, 0.75, 0.625, 0.4167, 0.5407, 0.4167, 0.625, 0.4167, 0.625, 0.4167, 0.625, 0.5, 0.5407, 0.5, 0.5407, 0.4167, 0.625, 0.5843, 0.7083, 0.5843, 0.7083, 0.6675, 0.625, 0.6675])
me_cube_031.update()

# ---- objects
ob_wall_right = bpy.data.objects.new('wall-right', me_cube_008)
ob_wall_left = bpy.data.objects.new('wall-left', me_cube_012)
ob_roof_right = bpy.data.objects.new('roof-right', me_cube_024)
ob_roof_right_001 = bpy.data.objects.new('roof-right.001', me_cube_025)
ob_atap_lock = bpy.data.objects.new('atap lock', me_cylinder_001)
ob_cube_003 = bpy.data.objects.new('Cube.003', me_cube_031)

# ---- transforms, parenting, visibility, modifiers, constraints
ob_wall_right.location = (0.0, 4.356, 6.099)
ob_wall_right.rotation_euler = (0.4254, -0.0, 0.0)
ob_wall_right.scale = (6.159, 0.1098, 0.5817)
ob_wall_right.lock_rotations_4d = False
ob_wall_right.empty_display_type = 'ARROWS'
ob_wall_right.lineart.crease_threshold = 0.0
ob_wall_left.location = (0.0, -4.527, 6.099)
ob_wall_left.rotation_euler = (0.4254, -0.0, -3.142)
ob_wall_left.scale = (6.159, 0.1098, 0.5817)
ob_wall_left.lock_rotations_4d = False
ob_wall_left.empty_display_type = 'ARROWS'
ob_wall_left.lineart.crease_threshold = 0.0
ob_roof_right.location = (0.5087, -0.01713, 6.587)
ob_roof_right.rotation_euler = (0.02913, -1.329, -0.03041)
ob_roof_right.scale = (0.1611, 5.013, 0.703)
ob_roof_right_001.location = (-0.4878, -0.01713, 6.587)
ob_roof_right_001.rotation_euler = (0.02913, -1.329, -3.172)
ob_roof_right_001.scale = (0.1611, 5.013, 0.703)
ob_atap_lock.location = (-0.05288, 5.539, 7.806)
ob_atap_lock.scale = (0.06101, 0.06101, 0.4854)
ob_cube_003.location = (0.001175, 7.952, 0.006422)
ob_cube_003.scale = (-8.337, 0.5737, 0.09275)
_m = ob_cube_003.modifiers.new('Array', 'ARRAY')
_m.count = 14
_m.relative_offset_displace = (0.0, 0.0, 0.0)

# ---- collection membership
col_collection.objects.link(ob_wall_right)
col_collection.objects.link(ob_wall_left)
col_collection.objects.link(ob_roof_right)
col_collection.objects.link(ob_roof_right_001)
col_collection.objects.link(ob_atap_lock)
col_collection.objects.link(ob_cube_003)

# ---- scene / render settings (as saved in the file)
scene.frame_start = 1; scene.frame_end = 250; scene.frame_set(1)
scene.render.engine = 'BLENDER_EEVEE_NEXT'
scene.cycles.sampling_pattern = 'TABULATED_SOBOL'
bpy.context.view_layer.update()

# ---- added for rendering (the .blend has no active camera and no usable light): camera, sun
cam_auto = bpy.data.cameras.new('AutoCamera')
cam_auto.lens = 50.0
cam_auto.sensor_width = 36.0
cam_auto.clip_end = 1000.0
ob_auto_camera = bpy.data.objects.new('AutoCamera', cam_auto)
scene.collection.objects.link(ob_auto_camera)
ob_auto_camera.location = (22.4229, -26.1059, 22.0305)
ob_auto_camera.rotation_euler = (1.09748, -7.21219e-08, 0.694738)
scene.camera = ob_auto_camera
light_auto_sun = bpy.data.lights.new('AutoSun', 'SUN')
light_auto_sun.energy = 3.0
light_auto_sun.angle = 0.0523599
ob_auto_sun = bpy.data.objects.new('AutoSun', light_auto_sun)
scene.collection.objects.link(ob_auto_sun)
ob_auto_sun.rotation_euler = (0.872665, 0.174533, 0.523599)
bpy.context.view_layer.update()
